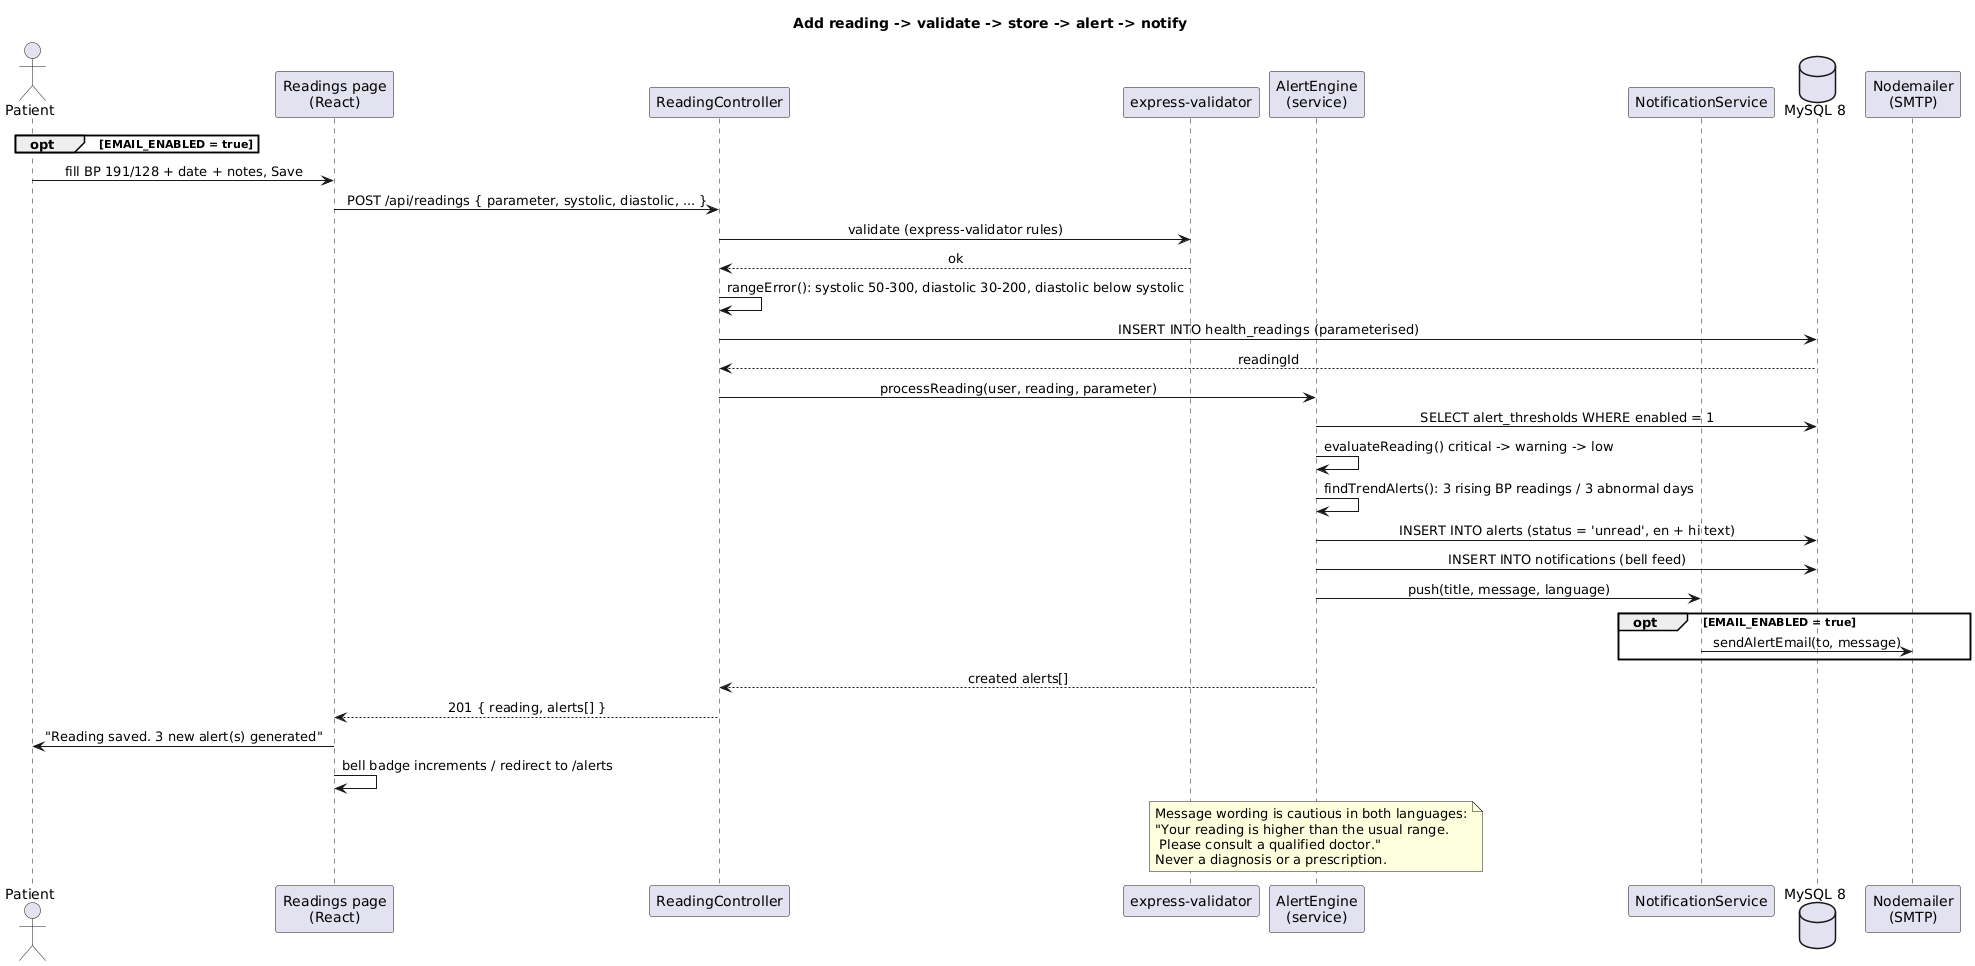

The diagram above was rendered by PlantUML. Its source (embedded in the PNG):
@startuml seq-reading
!pragma layout smetana
skinparam sequenceMessageAlign center
skinparam responseMessageBelowArrow true
title Add reading -> validate -> store -> alert -> notify

actor Patient as U
participant "Readings page\n(React)" as UI
participant "ReadingController" as RC
participant "express-validator" as VAL
participant "AlertEngine\n(service)" as ENG
participant "NotificationService" as NOTIF
database "MySQL 8" as DB
opt EMAIL_ENABLED = true
  participant "Nodemailer\n(SMTP)" as MAIL
end

U -> UI : fill BP 191/128 + date + notes, Save
UI -> RC : POST /api/readings { parameter, systolic, diastolic, ... }
RC -> VAL : validate (express-validator rules)
VAL --> RC : ok
RC -> RC : rangeError(): systolic 50-300, diastolic 30-200, diastolic below systolic
RC -> DB : INSERT INTO health_readings (parameterised)
DB --> RC : readingId
RC -> ENG : processReading(user, reading, parameter)
ENG -> DB : SELECT alert_thresholds WHERE enabled = 1
ENG -> ENG : evaluateReading() critical -> warning -> low
ENG -> ENG : findTrendAlerts(): 3 rising BP readings / 3 abnormal days
ENG -> DB : INSERT INTO alerts (status = 'unread', en + hi text)
ENG -> DB : INSERT INTO notifications (bell feed)
ENG -> NOTIF : push(title, message, language)
opt EMAIL_ENABLED = true
  NOTIF -> MAIL : sendAlertEmail(to, message)
end
ENG --> RC : created alerts[]
RC --> UI : 201 { reading, alerts[] }
UI -> U : "Reading saved. 3 new alert(s) generated"
UI -> UI : bell badge increments / redirect to /alerts

note over ENG
  Message wording is cautious in both languages:
  "Your reading is higher than the usual range.
   Please consult a qualified doctor."
  Never a diagnosis or a prescription.
end note

@enduml